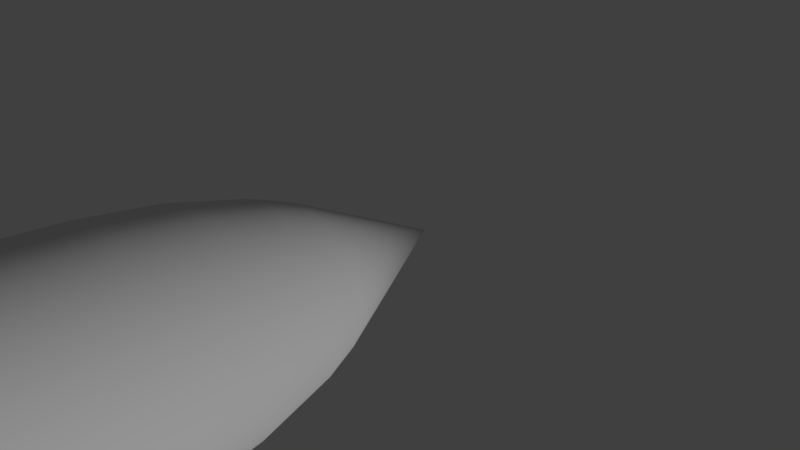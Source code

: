 # Source: dumb_bomb.blend  (saved by Blender 2.79.0; exported with 4.5.12 LTS)
import bpy
from mathutils import Matrix  # noqa: F401  (used for matrix-valued properties, if any)

bpy.ops.wm.read_factory_settings(use_empty=True)
scene = bpy.context.scene
scene.name = 'Scene'

# ---- collections
col_collection_1 = bpy.data.collections.new('Collection 1'); scene.collection.children.link(col_collection_1)

# ---- world
world_world = bpy.data.worlds.new('World'); scene.world = world_world
world_world.color = (0.05088, 0.05088, 0.05088)
world_world.use_sun_shadow = False
world_world.sun_shadow_jitter_overblur = 0.0
world_world.cycles.sampling_method = 'MANUAL'

# ---- cameras
cam_camera = bpy.data.cameras.new('Camera')
cam_camera.clip_end = 100.0
cam_camera.lens = 35.0
cam_camera.sensor_width = 32.0
cam_camera.sensor_height = 18.0
cam_camera.ortho_scale = 7.314
cam_camera.dof.focus_distance = 0.0
cam_camera.dof.aperture_fstop = 128.0

# ---- lights
light_lamp = bpy.data.lights.new('Lamp', 'SUN')
light_lamp.transmission_factor = 0.0
light_lamp.cutoff_distance = 30.0
light_lamp.angle = 0.1993
light_lamp.energy = 1.0
light_lamp.shadow_buffer_clip_start = 1.001
light_lamp.shadow_soft_size = 0.1
light_lamp.shadow_cascade_max_distance = 1000.0

# ---- meshes
me_cube_001 = bpy.data.meshes.new('Cube.001')
me_cube_001.from_pydata([(-1.0, -1.0, -1.0), (-1.0, -1.0, 1.0), (-1.0, 1.507, -0.7579), (-1.0, 1.564, 0.6969), (1.0, -1.0, -1.0), (1.0, -1.0, 1.0), (1.0, 1.507, -0.7579), (1.0, 1.564, 0.6969), (0.0, 1.789, -0.7579), (0.0, 1.845, 0.7409), (0.0, -1.212, -1.043), (0.0, -1.212, 1.044), (-1.0, 0.531, -1.0), (-1.0, 0.531, 1.0), (1.0, 0.531, -1.0), (1.0, 0.531, 1.0), (0.0, 0.531, 1.044), (0.0, 0.531, -1.043)], [], [(12, 13, 3, 2), (8, 9, 7, 6), (14, 15, 5, 4), (10, 11, 1, 0), (17, 14, 4, 10), (16, 13, 1, 11), (15, 16, 11, 5), (12, 17, 10, 0), (4, 5, 11, 10), (2, 3, 9, 8), (2, 8, 17, 12), (7, 9, 16, 15), (9, 3, 13, 16), (8, 6, 14, 17), (6, 7, 15, 14), (0, 1, 13, 12)])
_uv = me_cube_001.uv_layers.new(name='UVMap')
_uv.uv.foreach_set('vector', [0.4529, 0.4879, 0.567, 0.4879, 0.5497, 0.5271, 0.4667, 0.5249, 0.4669, 0.5376, 0.5516, 0.5397, 0.5485, 0.5312, 0.4671, 0.5291, 0.4536, 0.4928, 0.5655, 0.4928, 0.5655, 0.4359, 0.4536, 0.4359, 0.4508, 0.425, 0.5687, 0.425, 0.567, 0.4299, 0.4529, 0.4299, 0.4508, 0.4904, 0.4536, 0.4928, 0.4536, 0.4359, 0.4508, 0.425, 0.5687, 0.4904, 0.567, 0.4879, 0.567, 0.4299, 0.5687, 0.425, 0.5655, 0.4928, 0.5687, 0.4904, 0.5687, 0.425, 0.5655, 0.4359, 0.4529, 0.4879, 0.4508, 0.4904, 0.4508, 0.425, 0.4529, 0.4299, 0.4536, 0.4359, 0.5655, 0.4359, 0.5687, 0.425, 0.4508, 0.425, 0.4667, 0.5249, 0.5497, 0.5271, 0.5516, 0.5397, 0.4669, 0.5376, 0.4667, 0.5249, 0.4669, 0.5376, 0.4508, 0.4904, 0.4529, 0.4879, 0.5485, 0.5312, 0.5516, 0.5397, 0.5687, 0.4904, 0.5655, 0.4928, 0.5516, 0.5397, 0.5497, 0.5271, 0.567, 0.4879, 0.5687, 0.4904, 0.4669, 0.5376, 0.4671, 0.5291, 0.4536, 0.4928, 0.4508, 0.4904, 0.4671, 0.5291, 0.5485, 0.5312, 0.5655, 0.4928, 0.4536, 0.4928, 0.4529, 0.4299, 0.567, 0.4299, 0.567, 0.4879, 0.4529, 0.4879])
me_cube_001.use_remesh_preserve_volume = False
me_cube_001.use_remesh_preserve_attributes = False
me_cube_001.use_mirror_vertex_groups = False
me_cube_001.update()
me_cone = bpy.data.meshes.new('Cone')
me_cone.from_pydata([(0.0, 1.0, -1.0), (0.0, 0.0, 1.0), (0.1951, 0.9808, -1.0), (0.3827, 0.9239, -1.0), (0.5556, 0.8315, -1.0), (0.7071, 0.7071, -1.0), (0.8315, 0.5556, -1.0), (0.9239, 0.3827, -1.0), (0.9808, 0.1951, -1.0), (1.0, 7.55e-08, -1.0), (0.9808, -0.1951, -1.0), (0.9239, -0.3827, -1.0), (0.8315, -0.5556, -1.0), (0.7071, -0.7071, -1.0), (0.5556, -0.8315, -1.0), (0.3827, -0.9239, -1.0), (0.1951, -0.9808, -1.0), (-3.258e-07, -1.0, -1.0), (-0.1951, -0.9808, -1.0), (-0.3827, -0.9239, -1.0), (-0.5556, -0.8315, -1.0), (-0.7071, -0.7071, -1.0), (-0.8315, -0.5556, -1.0), (-0.9239, -0.3827, -1.0), (-0.9808, -0.1951, -1.0), (-1.0, 9.656e-07, -1.0), (-0.9808, 0.1951, -1.0), (-0.9239, 0.3827, -1.0), (-0.8315, 0.5556, -1.0), (-0.7071, 0.7071, -1.0), (-0.5556, 0.8315, -1.0), (-0.3827, 0.9239, -1.0), (-0.1951, 0.9808, -1.0), (4.721e-09, 1.187, -1.483), (0.2316, 1.164, -1.483), (0.4543, 1.097, -1.483), (0.6595, 0.987, -1.483), (0.8394, 0.8394, -1.483), (0.987, 0.6595, -1.483), (1.097, 0.4543, -1.483), (1.164, 0.2316, -1.483), (1.187, 3.631e-08, -1.483), (1.164, -0.2316, -1.483), (1.097, -0.4543, -1.483), (0.987, -0.6595, -1.483), (0.8394, -0.8394, -1.483), (0.6595, -0.987, -1.483), (0.4543, -1.097, -1.483), (0.2316, -1.164, -1.483), (-3.821e-07, -1.187, -1.483), (-0.2316, -1.164, -1.483), (-0.4543, -1.097, -1.483), (-0.6595, -0.987, -1.483), (-0.8394, -0.8394, -1.483), (-0.987, -0.6595, -1.483), (-1.097, -0.4543, -1.483), (-1.164, -0.2316, -1.483), (-1.187, 1.093e-06, -1.483), (-1.164, 0.2316, -1.483), (-1.097, 0.4543, -1.483), (-0.987, 0.6595, -1.483), (-0.8394, 0.8394, -1.483), (-0.6595, 0.987, -1.483), (-0.4543, 1.097, -1.483), (-0.2316, 1.164, -1.483), (2.791e-08, 1.429, -2.461), (0.2788, 1.402, -2.461), (0.547, 1.32, -2.461), (0.7941, 1.188, -2.461), (1.011, 1.011, -2.461), (1.188, 0.7941, -2.461), (1.32, 0.547, -2.461), (1.402, 0.2788, -2.461), (1.429, -1.329e-08, -2.461), (1.402, -0.2788, -2.461), (1.32, -0.547, -2.461), (1.188, -0.7941, -2.461), (1.011, -1.011, -2.461), (0.7941, -1.188, -2.461), (0.547, -1.32, -2.461), (0.2788, -1.402, -2.461), (-4.378e-07, -1.429, -2.461), (-0.2788, -1.402, -2.461), (-0.547, -1.32, -2.461), (-0.7941, -1.188, -2.461), (-1.011, -1.011, -2.461), (-1.188, -0.7941, -2.461), (-1.32, -0.547, -2.461), (-1.402, -0.2788, -2.461), (-1.429, 1.259e-06, -2.461), (-1.402, 0.2788, -2.461), (-1.32, 0.547, -2.461), (-1.188, 0.7941, -2.461), (-1.011, 1.011, -2.461), (-0.7941, 1.188, -2.461), (-0.547, 1.32, -2.461), (-0.2788, 1.402, -2.461), (1.08e-07, 1.555, -3.451), (0.3034, 1.525, -3.451), (0.5951, 1.437, -3.451), (0.864, 1.293, -3.451), (1.1, 1.1, -3.451), (1.293, 0.864, -3.451), (1.437, 0.5951, -3.451), (1.525, 0.3034, -3.451), (1.555, -4.17e-08, -3.451), (1.525, -0.3034, -3.451), (1.437, -0.5951, -3.451), (1.293, -0.864, -3.451), (1.1, -1.1, -3.451), (0.864, -1.293, -3.451), (0.5951, -1.437, -3.451), (0.3034, -1.525, -3.451), (-3.987e-07, -1.555, -3.451), (-0.3034, -1.525, -3.451), (-0.5951, -1.437, -3.451), (-0.864, -1.293, -3.451), (-1.1, -1.1, -3.451), (-1.293, -0.864, -3.451), (-1.437, -0.5951, -3.451), (-1.525, -0.3034, -3.451), (-1.555, 1.343e-06, -3.451), (-1.525, 0.3034, -3.451), (-1.437, 0.5951, -3.451), (-1.293, 0.864, -3.451), (-1.1, 1.1, -3.451), (-0.864, 1.293, -3.451), (-0.5951, 1.437, -3.451), (-0.3034, 1.525, -3.451), (2.823e-07, 1.617, -4.717), (0.3154, 1.586, -4.717), (0.6187, 1.494, -4.717), (0.8981, 1.344, -4.717), (1.143, 1.143, -4.717), (1.344, 0.8981, -4.717), (1.494, 0.6187, -4.717), (1.586, 0.3154, -4.717), (1.617, -5.35e-08, -4.717), (1.586, -0.3154, -4.717), (1.494, -0.6187, -4.717), (1.344, -0.8981, -4.717), (1.143, -1.143, -4.717), (0.8981, -1.344, -4.717), (0.6187, -1.494, -4.717), (0.3154, -1.586, -4.717), (-2.445e-07, -1.617, -4.717), (-0.3154, -1.586, -4.717), (-0.6187, -1.494, -4.717), (-0.8981, -1.344, -4.717), (-1.143, -1.143, -4.717), (-1.344, -0.8981, -4.717), (-1.494, -0.6186, -4.717), (-1.586, -0.3154, -4.717), (-1.617, 1.385e-06, -4.717), (-1.586, 0.3154, -4.717), (-1.494, 0.6187, -4.717), (-1.344, 0.8981, -4.717), (-1.143, 1.143, -4.717), (-0.8981, 1.344, -4.717), (-0.6186, 1.494, -4.717), (-0.3154, 1.586, -4.717), (-8.153e-07, 1.617, -13.06), (0.3154, 1.586, -13.06), (0.6187, 1.494, -13.06), (0.8981, 1.344, -13.06), (1.143, 1.143, -13.06), (1.344, 0.8981, -13.06), (1.494, 0.6187, -13.06), (1.586, 0.3154, -13.06), (1.617, -5.35e-08, -13.06), (1.586, -0.3154, -13.06), (1.494, -0.6187, -13.06), (1.344, -0.8981, -13.06), (1.143, -1.143, -13.06), (0.8981, -1.344, -13.06), (0.6186, -1.494, -13.06), (0.3154, -1.586, -13.06), (-1.342e-06, -1.617, -13.06), (-0.3154, -1.586, -13.06), (-0.6187, -1.494, -13.06), (-0.8981, -1.344, -13.06), (-1.143, -1.143, -13.06), (-1.344, -0.8981, -13.06), (-1.494, -0.6186, -13.06), (-1.586, -0.3154, -13.06), (-1.617, 1.385e-06, -13.06), (-1.586, 0.3154, -13.06), (-1.494, 0.6187, -13.06), (-1.344, 0.8981, -13.06), (-1.143, 1.143, -13.06), (-0.8981, 1.344, -13.06), (-0.6186, 1.494, -13.06), (-0.3154, 1.586, -13.06), (2.94e-07, 1.544, -14.6), (0.3011, 1.514, -14.6), (0.5907, 1.426, -14.6), (0.8575, 1.283, -14.6), (1.091, 1.091, -14.6), (1.283, 0.8575, -14.6), (1.426, 0.5907, -14.6), (1.514, 0.3011, -14.6), (1.544, -3.996e-08, -14.6), (1.514, -0.3011, -14.6), (1.426, -0.5907, -14.6), (1.283, -0.8575, -14.6), (1.091, -1.091, -14.6), (0.8575, -1.283, -14.6), (0.5907, -1.426, -14.6), (0.3011, -1.514, -14.6), (-2.09e-07, -1.544, -14.6), (-0.3011, -1.514, -14.6), (-0.5907, -1.426, -14.6), (-0.8575, -1.283, -14.6), (-1.091, -1.091, -14.6), (-1.283, -0.8575, -14.6), (-1.426, -0.5907, -14.6), (-1.514, -0.3011, -14.6), (-1.544, 1.334e-06, -14.6), (-1.514, 0.3011, -14.6), (-1.426, 0.5907, -14.6), (-1.283, 0.8575, -14.6), (-1.091, 1.091, -14.6), (-0.8575, 1.283, -14.6), (-0.5907, 1.426, -14.6), (-0.3011, 1.514, -14.6), (7.503e-08, 1.403, -15.72), (0.2738, 1.376, -15.72), (0.5371, 1.297, -15.72), (0.7797, 1.167, -15.72), (0.9924, 0.9924, -15.72), (1.167, 0.7797, -15.72), (1.297, 0.5371, -15.72), (1.376, 0.2738, -15.72), (1.403, -8.605e-09, -15.72), (1.376, -0.2738, -15.72), (1.297, -0.5371, -15.72), (1.167, -0.7797, -15.72), (0.9924, -0.9924, -15.72), (0.7797, -1.167, -15.72), (0.5371, -1.297, -15.72), (0.2738, -1.376, -15.72), (-3.823e-07, -1.403, -15.72), (-0.2738, -1.376, -15.72), (-0.5371, -1.297, -15.72), (-0.7797, -1.167, -15.72), (-0.9924, -0.9924, -15.72), (-1.167, -0.7797, -15.72), (-1.297, -0.5371, -15.72), (-1.376, -0.2738, -15.72), (-1.403, 1.241e-06, -15.72), (-1.376, 0.2738, -15.72), (-1.297, 0.5371, -15.72), (-1.167, 0.7797, -15.72), (-0.9924, 0.9924, -15.72), (-0.7797, 1.167, -15.72), (-0.5371, 1.297, -15.72), (-0.2738, 1.376, -15.72), (1.637e-07, 1.244, -16.2), (0.2427, 1.22, -16.2), (0.4761, 1.15, -16.2), (0.6913, 1.035, -16.2), (0.8798, 0.8798, -16.2), (1.035, 0.6913, -16.2), (1.15, 0.4761, -16.2), (1.22, 0.2427, -16.2), (1.244, 2.702e-08, -16.2), (1.22, -0.2427, -16.2), (1.15, -0.4761, -16.2), (1.035, -0.6913, -16.2), (0.8798, -0.8798, -16.2), (0.6913, -1.035, -16.2), (0.4761, -1.15, -16.2), (0.2427, -1.22, -16.2), (-2.417e-07, -1.244, -16.2), (-0.2427, -1.22, -16.2), (-0.4761, -1.15, -16.2), (-0.6913, -1.035, -16.2), (-0.8798, -0.8798, -16.2), (-1.035, -0.6913, -16.2), (-1.15, -0.4761, -16.2), (-1.22, -0.2427, -16.2), (-1.244, 1.135e-06, -16.2), (-1.22, 0.2427, -16.2), (-1.15, 0.4762, -16.2), (-1.035, 0.6913, -16.2), (-0.8798, 0.8798, -16.2), (-0.6913, 1.035, -16.2), (-0.4761, 1.15, -16.2), (-0.2427, 1.22, -16.2), (1.697e-08, 1.106, -16.58), (0.2158, 1.085, -16.58), (0.4232, 1.022, -16.58), (0.6144, 0.9196, -16.58), (0.782, 0.782, -16.58), (0.9196, 0.6144, -16.58), (1.022, 0.4232, -16.58), (1.085, 0.2158, -16.58), (1.106, 5.755e-08, -16.58), (1.085, -0.2158, -16.58), (1.022, -0.4232, -16.58), (0.9196, -0.6144, -16.58), (0.782, -0.782, -16.58), (0.6144, -0.9196, -16.58), (0.4232, -1.022, -16.58), (0.2158, -1.085, -16.58), (-3.434e-07, -1.106, -16.58), (-0.2158, -1.085, -16.58), (-0.4232, -1.022, -16.58), (-0.6144, -0.9196, -16.58), (-0.782, -0.782, -16.58), (-0.9196, -0.6144, -16.58), (-1.022, -0.4232, -16.58), (-1.085, -0.2158, -16.58), (-1.106, 1.042e-06, -16.58), (-1.085, 0.2158, -16.58), (-1.022, 0.4232, -16.58), (-0.9196, 0.6144, -16.58), (-0.782, 0.782, -16.58), (-0.6144, 0.9196, -16.58), (-0.4232, 1.022, -16.58), (-0.2158, 1.085, -16.58), (9.673e-08, 0.8239, -17.13), (0.1607, 0.808, -17.13), (0.3153, 0.7611, -17.13), (0.4577, 0.685, -17.13), (0.5826, 0.5826, -17.13), (0.685, 0.4577, -17.13), (0.7611, 0.3153, -17.13), (0.808, 0.1607, -17.13), (0.8239, 1.16e-07, -17.13), (0.808, -0.1607, -17.13), (0.7611, -0.3153, -17.13), (0.685, -0.4577, -17.13), (0.5826, -0.5826, -17.13), (0.4577, -0.685, -17.13), (0.3153, -0.7611, -17.13), (0.1607, -0.808, -17.13), (-1.717e-07, -0.8239, -17.13), (-0.1607, -0.808, -17.13), (-0.3153, -0.7611, -17.13), (-0.4577, -0.685, -17.13), (-0.5826, -0.5826, -17.13), (-0.685, -0.4577, -17.13), (-0.7611, -0.3153, -17.13), (-0.808, -0.1607, -17.13), (-0.8239, 8.494e-07, -17.13), (-0.808, 0.1607, -17.13), (-0.7611, 0.3153, -17.13), (-0.685, 0.4577, -17.13), (-0.5826, 0.5826, -17.13), (-0.4577, 0.685, -17.13), (-0.3153, 0.7611, -17.13), (-0.1607, 0.808, -17.13), (-3.58e-07, 2.953e-07, -18.08)], [], [(0, 1, 2), (2, 1, 3), (3, 1, 4), (4, 1, 5), (5, 1, 6), (6, 1, 7), (7, 1, 8), (8, 1, 9), (9, 1, 10), (10, 1, 11), (11, 1, 12), (12, 1, 13), (13, 1, 14), (14, 1, 15), (15, 1, 16), (16, 1, 17), (17, 1, 18), (18, 1, 19), (19, 1, 20), (20, 1, 21), (21, 1, 22), (22, 1, 23), (23, 1, 24), (24, 1, 25), (25, 1, 26), (26, 1, 27), (27, 1, 28), (28, 1, 29), (29, 1, 30), (30, 1, 31), (31, 1, 32), (32, 1, 0), (19, 20, 52, 51), (47, 48, 80, 79), (26, 27, 59, 58), (6, 7, 39, 38), (13, 14, 46, 45), (20, 21, 53, 52), (0, 2, 34, 33), (27, 28, 60, 59), (7, 8, 40, 39), (14, 15, 47, 46), (21, 22, 54, 53), (28, 29, 61, 60), (8, 9, 41, 40), (15, 16, 48, 47), (22, 23, 55, 54), (2, 3, 35, 34), (29, 30, 62, 61), (9, 10, 42, 41), (16, 17, 49, 48), (23, 24, 56, 55), (3, 4, 36, 35), (30, 31, 63, 62), (10, 11, 43, 42), (17, 18, 50, 49), (24, 25, 57, 56), (4, 5, 37, 36), (31, 32, 64, 63), (11, 12, 44, 43), (18, 19, 51, 50), (32, 0, 33, 64), (25, 26, 58, 57), (5, 6, 38, 37), (12, 13, 45, 44), (82, 83, 115, 114), (34, 35, 67, 66), (61, 62, 94, 93), (48, 49, 81, 80), (35, 36, 68, 67), (62, 63, 95, 94), (49, 50, 82, 81), (36, 37, 69, 68), (63, 64, 96, 95), (50, 51, 83, 82), (37, 38, 70, 69), (64, 33, 65, 96), (51, 52, 84, 83), (38, 39, 71, 70), (52, 53, 85, 84), (39, 40, 72, 71), (53, 54, 86, 85), (40, 41, 73, 72), (54, 55, 87, 86), (41, 42, 74, 73), (55, 56, 88, 87), (42, 43, 75, 74), (56, 57, 89, 88), (43, 44, 76, 75), (57, 58, 90, 89), (44, 45, 77, 76), (58, 59, 91, 90), (45, 46, 78, 77), (59, 60, 92, 91), (46, 47, 79, 78), (33, 34, 66, 65), (60, 61, 93, 92), (117, 118, 150, 149), (69, 70, 102, 101), (96, 65, 97, 128), (83, 84, 116, 115), (70, 71, 103, 102), (84, 85, 117, 116), (71, 72, 104, 103), (85, 86, 118, 117), (72, 73, 105, 104), (86, 87, 119, 118), (73, 74, 106, 105), (87, 88, 120, 119), (74, 75, 107, 106), (88, 89, 121, 120), (75, 76, 108, 107), (89, 90, 122, 121), (76, 77, 109, 108), (90, 91, 123, 122), (77, 78, 110, 109), (91, 92, 124, 123), (78, 79, 111, 110), (65, 66, 98, 97), (92, 93, 125, 124), (79, 80, 112, 111), (66, 67, 99, 98), (93, 94, 126, 125), (80, 81, 113, 112), (67, 68, 100, 99), (94, 95, 127, 126), (81, 82, 114, 113), (68, 69, 101, 100), (95, 96, 128, 127), (152, 153, 185, 184), (104, 105, 137, 136), (118, 119, 151, 150), (105, 106, 138, 137), (119, 120, 152, 151), (106, 107, 139, 138), (120, 121, 153, 152), (107, 108, 140, 139), (121, 122, 154, 153), (108, 109, 141, 140), (122, 123, 155, 154), (109, 110, 142, 141), (123, 124, 156, 155), (110, 111, 143, 142), (97, 98, 130, 129), (124, 125, 157, 156), (111, 112, 144, 143), (98, 99, 131, 130), (125, 126, 158, 157), (112, 113, 145, 144), (99, 100, 132, 131), (126, 127, 159, 158), (113, 114, 146, 145), (100, 101, 133, 132), (127, 128, 160, 159), (114, 115, 147, 146), (101, 102, 134, 133), (128, 97, 129, 160), (115, 116, 148, 147), (102, 103, 135, 134), (116, 117, 149, 148), (103, 104, 136, 135), (187, 188, 220, 219), (139, 140, 172, 171), (153, 154, 186, 185), (140, 141, 173, 172), (154, 155, 187, 186), (141, 142, 174, 173), (155, 156, 188, 187), (142, 143, 175, 174), (129, 130, 162, 161), (156, 157, 189, 188), (143, 144, 176, 175), (130, 131, 163, 162), (157, 158, 190, 189), (144, 145, 177, 176), (131, 132, 164, 163), (158, 159, 191, 190), (145, 146, 178, 177), (132, 133, 165, 164), (159, 160, 192, 191), (146, 147, 179, 178), (133, 134, 166, 165), (160, 129, 161, 192), (147, 148, 180, 179), (134, 135, 167, 166), (148, 149, 181, 180), (135, 136, 168, 167), (149, 150, 182, 181), (136, 137, 169, 168), (150, 151, 183, 182), (137, 138, 170, 169), (151, 152, 184, 183), (138, 139, 171, 170), (195, 196, 228, 227), (174, 175, 207, 206), (161, 162, 194, 193), (188, 189, 221, 220), (175, 176, 208, 207), (162, 163, 195, 194), (189, 190, 222, 221), (176, 177, 209, 208), (163, 164, 196, 195), (190, 191, 223, 222), (177, 178, 210, 209), (164, 165, 197, 196), (191, 192, 224, 223), (178, 179, 211, 210), (165, 166, 198, 197), (192, 161, 193, 224), (179, 180, 212, 211), (166, 167, 199, 198), (180, 181, 213, 212), (167, 168, 200, 199), (181, 182, 214, 213), (168, 169, 201, 200), (182, 183, 215, 214), (169, 170, 202, 201), (183, 184, 216, 215), (170, 171, 203, 202), (184, 185, 217, 216), (171, 172, 204, 203), (185, 186, 218, 217), (172, 173, 205, 204), (186, 187, 219, 218), (173, 174, 206, 205), (230, 231, 263, 262), (222, 223, 255, 254), (209, 210, 242, 241), (196, 197, 229, 228), (223, 224, 256, 255), (210, 211, 243, 242), (197, 198, 230, 229), (224, 193, 225, 256), (211, 212, 244, 243), (198, 199, 231, 230), (212, 213, 245, 244), (199, 200, 232, 231), (213, 214, 246, 245), (200, 201, 233, 232), (214, 215, 247, 246), (201, 202, 234, 233), (215, 216, 248, 247), (202, 203, 235, 234), (216, 217, 249, 248), (203, 204, 236, 235), (217, 218, 250, 249), (204, 205, 237, 236), (218, 219, 251, 250), (205, 206, 238, 237), (219, 220, 252, 251), (206, 207, 239, 238), (193, 194, 226, 225), (220, 221, 253, 252), (207, 208, 240, 239), (194, 195, 227, 226), (221, 222, 254, 253), (208, 209, 241, 240), (265, 266, 298, 297), (244, 245, 277, 276), (231, 232, 264, 263), (245, 246, 278, 277), (232, 233, 265, 264), (246, 247, 279, 278), (233, 234, 266, 265), (247, 248, 280, 279), (234, 235, 267, 266), (248, 249, 281, 280), (235, 236, 268, 267), (249, 250, 282, 281), (236, 237, 269, 268), (250, 251, 283, 282), (237, 238, 270, 269), (251, 252, 284, 283), (238, 239, 271, 270), (225, 226, 258, 257), (252, 253, 285, 284), (239, 240, 272, 271), (226, 227, 259, 258), (253, 254, 286, 285), (240, 241, 273, 272), (227, 228, 260, 259), (254, 255, 287, 286), (241, 242, 274, 273), (228, 229, 261, 260), (255, 256, 288, 287), (242, 243, 275, 274), (229, 230, 262, 261), (256, 225, 257, 288), (243, 244, 276, 275), (300, 301, 333, 332), (279, 280, 312, 311), (266, 267, 299, 298), (280, 281, 313, 312), (267, 268, 300, 299), (281, 282, 314, 313), (268, 269, 301, 300), (282, 283, 315, 314), (269, 270, 302, 301), (283, 284, 316, 315), (270, 271, 303, 302), (257, 258, 290, 289), (284, 285, 317, 316), (271, 272, 304, 303), (258, 259, 291, 290), (285, 286, 318, 317), (272, 273, 305, 304), (259, 260, 292, 291), (286, 287, 319, 318), (273, 274, 306, 305), (260, 261, 293, 292), (287, 288, 320, 319), (274, 275, 307, 306), (261, 262, 294, 293), (288, 257, 289, 320), (275, 276, 308, 307), (262, 263, 295, 294), (276, 277, 309, 308), (263, 264, 296, 295), (277, 278, 310, 309), (264, 265, 297, 296), (278, 279, 311, 310), (335, 336, 353), (314, 315, 347, 346), (301, 302, 334, 333), (315, 316, 348, 347), (302, 303, 335, 334), (289, 290, 322, 321), (316, 317, 349, 348), (303, 304, 336, 335), (290, 291, 323, 322), (317, 318, 350, 349), (304, 305, 337, 336), (291, 292, 324, 323), (318, 319, 351, 350), (305, 306, 338, 337), (292, 293, 325, 324), (319, 320, 352, 351), (306, 307, 339, 338), (293, 294, 326, 325), (320, 289, 321, 352), (307, 308, 340, 339), (294, 295, 327, 326), (308, 309, 341, 340), (295, 296, 328, 327), (309, 310, 342, 341), (296, 297, 329, 328), (310, 311, 343, 342), (297, 298, 330, 329), (311, 312, 344, 343), (298, 299, 331, 330), (312, 313, 345, 344), (299, 300, 332, 331), (313, 314, 346, 345), (322, 323, 353), (349, 350, 353), (336, 337, 353), (323, 324, 353), (350, 351, 353), (337, 338, 353), (324, 325, 353), (351, 352, 353), (338, 339, 353), (325, 326, 353), (352, 321, 353), (339, 340, 353), (326, 327, 353), (340, 341, 353), (327, 328, 353), (341, 342, 353), (328, 329, 353), (342, 343, 353), (329, 330, 353), (343, 344, 353), (330, 331, 353), (344, 345, 353), (331, 332, 353), (345, 346, 353), (332, 333, 353), (346, 347, 353), (333, 334, 353), (347, 348, 353), (334, 335, 353), (321, 322, 353), (348, 349, 353)])
me_cone.polygons.foreach_set('use_smooth', [True] * 384)
_uv = me_cone.uv_layers.new(name='UVMap')
_uv.uv.foreach_set('vector', [0.7971, 0.4081, 0.8757, 0.4696, 0.7996, 0.4091, 0.7996, 0.4091, 0.8757, 0.4696, 0.8021, 0.4123, 0.8021, 0.4123, 0.8757, 0.4696, 0.8044, 0.4177, 0.8044, 0.4177, 0.8757, 0.4696, 0.8063, 0.4251, 0.8063, 0.4251, 0.8757, 0.4696, 0.8079, 0.4342, 0.8079, 0.4342, 0.8757, 0.4696, 0.809, 0.4448, 0.809, 0.4448, 0.8757, 0.4696, 0.8095, 0.4562, 0.8095, 0.4562, 0.8757, 0.4696, 0.8095, 0.4681, 0.8095, 0.4681, 0.8757, 0.4696, 0.809, 0.4798, 0.809, 0.4798, 0.8757, 0.4696, 0.8079, 0.491, 0.8079, 0.491, 0.8757, 0.4696, 0.8063, 0.5011, 0.8063, 0.5011, 0.8757, 0.4696, 0.8044, 0.5096, 0.8044, 0.5096, 0.8757, 0.4696, 0.8021, 0.5163, 0.8021, 0.5163, 0.8757, 0.4696, 0.7996, 0.5209, 0.7996, 0.5209, 0.8757, 0.4696, 0.797, 0.5233, 0.797, 0.5233, 0.8757, 0.4696, 0.7945, 0.5234, 0.7945, 0.5234, 0.8757, 0.4696, 0.792, 0.5214, 0.792, 0.5214, 0.8757, 0.4696, 0.7897, 0.5173, 0.7897, 0.5173, 0.8757, 0.4696, 0.7876, 0.5113, 0.7876, 0.5113, 0.8757, 0.4696, 0.7859, 0.5037, 0.7859, 0.5037, 0.8757, 0.4696, 0.7846, 0.4948, 0.7846, 0.4948, 0.8757, 0.4696, 0.7837, 0.485, 0.7837, 0.485, 0.8757, 0.4696, 0.7833, 0.4745, 0.7833, 0.4745, 0.8757, 0.4696, 0.7833, 0.4637, 0.7833, 0.4637, 0.8757, 0.4696, 0.7838, 0.453, 0.7838, 0.453, 0.8757, 0.4696, 0.7847, 0.4428, 0.7847, 0.4428, 0.8757, 0.4696, 0.786, 0.4333, 0.786, 0.4333, 0.8757, 0.4696, 0.7877, 0.4249, 0.7877, 0.4249, 0.8757, 0.4696, 0.7898, 0.418, 0.7898, 0.418, 0.8757, 0.4696, 0.792, 0.4127, 0.792, 0.4127, 0.8757, 0.4696, 0.7945, 0.4094, 0.7945, 0.4094, 0.8757, 0.4696, 0.7971, 0.4081, 0.7897, 0.5173, 0.7876, 0.5113, 0.7675, 0.5186, 0.7697, 0.5258, 0.7806, 0.5305, 0.7777, 0.5333, 0.7384, 0.5455, 0.7413, 0.5424, 0.7838, 0.453, 0.7847, 0.4428, 0.7644, 0.4378, 0.7634, 0.4499, 0.8079, 0.4342, 0.809, 0.4448, 0.7911, 0.4396, 0.7899, 0.4271, 0.8044, 0.5096, 0.8021, 0.5163, 0.7834, 0.5251, 0.7859, 0.5172, 0.7876, 0.5113, 0.7859, 0.5037, 0.7656, 0.5096, 0.7675, 0.5186, 0.7971, 0.4081, 0.7996, 0.4091, 0.7808, 0.3975, 0.778, 0.3964, 0.7847, 0.4428, 0.786, 0.4333, 0.7659, 0.4266, 0.7644, 0.4378, 0.809, 0.4448, 0.8095, 0.4562, 0.7918, 0.4533, 0.7911, 0.4396, 0.8021, 0.5163, 0.7996, 0.5209, 0.7806, 0.5305, 0.7834, 0.5251, 0.7859, 0.5037, 0.7846, 0.4948, 0.7642, 0.4991, 0.7656, 0.5096, 0.786, 0.4333, 0.7877, 0.4249, 0.7677, 0.4167, 0.7659, 0.4266, 0.8095, 0.4562, 0.8095, 0.4681, 0.7917, 0.4675, 0.7918, 0.4533, 0.7996, 0.5209, 0.797, 0.5233, 0.7777, 0.5333, 0.7806, 0.5305, 0.7846, 0.4948, 0.7837, 0.485, 0.7633, 0.4875, 0.7642, 0.4991, 0.7996, 0.4091, 0.8021, 0.4123, 0.7836, 0.4012, 0.7808, 0.3975, 0.7877, 0.4249, 0.7898, 0.418, 0.77, 0.4084, 0.7677, 0.4167, 0.8095, 0.4681, 0.809, 0.4798, 0.7911, 0.4816, 0.7917, 0.4675, 0.797, 0.5233, 0.7945, 0.5234, 0.7749, 0.5333, 0.7777, 0.5333, 0.7837, 0.485, 0.7833, 0.4745, 0.7628, 0.4752, 0.7633, 0.4875, 0.8021, 0.4123, 0.8044, 0.4177, 0.7861, 0.4075, 0.7836, 0.4012, 0.7898, 0.418, 0.792, 0.4127, 0.7725, 0.4021, 0.77, 0.4084, 0.809, 0.4798, 0.8079, 0.491, 0.7899, 0.495, 0.7911, 0.4816, 0.7945, 0.5234, 0.792, 0.5214, 0.7722, 0.5308, 0.7749, 0.5333, 0.7833, 0.4745, 0.7833, 0.4637, 0.7629, 0.4625, 0.7628, 0.4752, 0.8044, 0.4177, 0.8063, 0.4251, 0.7882, 0.4162, 0.7861, 0.4075, 0.792, 0.4127, 0.7945, 0.4094, 0.7752, 0.398, 0.7725, 0.4021, 0.8079, 0.491, 0.8063, 0.5011, 0.7881, 0.507, 0.7899, 0.495, 0.792, 0.5214, 0.7897, 0.5173, 0.7697, 0.5258, 0.7722, 0.5308, 0.7945, 0.4094, 0.7971, 0.4081, 0.778, 0.3964, 0.7752, 0.398, 0.7833, 0.4637, 0.7838, 0.453, 0.7634, 0.4499, 0.7629, 0.4625, 0.8063, 0.4251, 0.8079, 0.4342, 0.7899, 0.4271, 0.7882, 0.4162, 0.8063, 0.5011, 0.8044, 0.5096, 0.7859, 0.5172, 0.7881, 0.507, 0.7327, 0.5422, 0.7302, 0.5361, 0.6912, 0.5405, 0.6933, 0.5472, 0.7808, 0.3975, 0.7836, 0.4012, 0.7449, 0.3859, 0.7421, 0.3816, 0.7677, 0.4167, 0.77, 0.4084, 0.7311, 0.3955, 0.7288, 0.4056, 0.7777, 0.5333, 0.7749, 0.5333, 0.7355, 0.5454, 0.7384, 0.5455, 0.7836, 0.4012, 0.7861, 0.4075, 0.7474, 0.3934, 0.7449, 0.3859, 0.77, 0.4084, 0.7725, 0.4021, 0.7336, 0.3878, 0.7311, 0.3955, 0.7749, 0.5333, 0.7722, 0.5308, 0.7327, 0.5422, 0.7355, 0.5454, 0.7861, 0.4075, 0.7882, 0.4162, 0.7496, 0.4038, 0.7474, 0.3934, 0.7725, 0.4021, 0.7752, 0.398, 0.7364, 0.3827, 0.7336, 0.3878, 0.7722, 0.5308, 0.7697, 0.5258, 0.7302, 0.5361, 0.7327, 0.5422, 0.7882, 0.4162, 0.7899, 0.4271, 0.7513, 0.4169, 0.7496, 0.4038, 0.7752, 0.398, 0.778, 0.3964, 0.7392, 0.3806, 0.7364, 0.3827, 0.7697, 0.5258, 0.7675, 0.5186, 0.7281, 0.5274, 0.7302, 0.5361, 0.7899, 0.4271, 0.7911, 0.4396, 0.7525, 0.4321, 0.7513, 0.4169, 0.7675, 0.5186, 0.7656, 0.5096, 0.7263, 0.5166, 0.7281, 0.5274, 0.7911, 0.4396, 0.7918, 0.4533, 0.7531, 0.4488, 0.7525, 0.4321, 0.7656, 0.5096, 0.7642, 0.4991, 0.7249, 0.504, 0.7263, 0.5166, 0.7918, 0.4533, 0.7917, 0.4675, 0.753, 0.4661, 0.7531, 0.4488, 0.7642, 0.4991, 0.7633, 0.4875, 0.724, 0.4901, 0.7249, 0.504, 0.7917, 0.4675, 0.7911, 0.4816, 0.7523, 0.4833, 0.753, 0.4661, 0.7633, 0.4875, 0.7628, 0.4752, 0.7236, 0.4754, 0.724, 0.4901, 0.7911, 0.4816, 0.7899, 0.495, 0.751, 0.4996, 0.7523, 0.4833, 0.7628, 0.4752, 0.7629, 0.4625, 0.7237, 0.4603, 0.7236, 0.4754, 0.7899, 0.495, 0.7881, 0.507, 0.7491, 0.5142, 0.751, 0.4996, 0.7629, 0.4625, 0.7634, 0.4499, 0.7243, 0.4453, 0.7237, 0.4603, 0.7881, 0.507, 0.7859, 0.5172, 0.7468, 0.5265, 0.7491, 0.5142, 0.7634, 0.4499, 0.7644, 0.4378, 0.7254, 0.4309, 0.7243, 0.4453, 0.7859, 0.5172, 0.7834, 0.5251, 0.7442, 0.536, 0.7468, 0.5265, 0.7644, 0.4378, 0.7659, 0.4266, 0.7269, 0.4175, 0.7254, 0.4309, 0.7834, 0.5251, 0.7806, 0.5305, 0.7413, 0.5424, 0.7442, 0.536, 0.778, 0.3964, 0.7808, 0.3975, 0.7421, 0.3816, 0.7392, 0.3806, 0.7659, 0.4266, 0.7677, 0.4167, 0.7288, 0.4056, 0.7269, 0.4175, 0.6878, 0.5193, 0.6867, 0.5056, 0.6388, 0.505, 0.6395, 0.5192, 0.7496, 0.4038, 0.7513, 0.4169, 0.7104, 0.4106, 0.7089, 0.3963, 0.7364, 0.3827, 0.7392, 0.3806, 0.6998, 0.3715, 0.6973, 0.3739, 0.7302, 0.5361, 0.7281, 0.5274, 0.6893, 0.5311, 0.6912, 0.5405, 0.7513, 0.4169, 0.7525, 0.4321, 0.7114, 0.4272, 0.7104, 0.4106, 0.7281, 0.5274, 0.7263, 0.5166, 0.6878, 0.5193, 0.6893, 0.5311, 0.7525, 0.4321, 0.7531, 0.4488, 0.7118, 0.4454, 0.7114, 0.4272, 0.7263, 0.5166, 0.7249, 0.504, 0.6867, 0.5056, 0.6878, 0.5193, 0.7531, 0.4488, 0.753, 0.4661, 0.7117, 0.4644, 0.7118, 0.4454, 0.7249, 0.504, 0.724, 0.4901, 0.686, 0.4906, 0.6867, 0.5056, 0.753, 0.4661, 0.7523, 0.4833, 0.711, 0.4832, 0.7117, 0.4644, 0.724, 0.4901, 0.7236, 0.4754, 0.6857, 0.4747, 0.686, 0.4906, 0.7523, 0.4833, 0.751, 0.4996, 0.7097, 0.5011, 0.711, 0.4832, 0.7236, 0.4754, 0.7237, 0.4603, 0.6859, 0.4584, 0.6857, 0.4747, 0.751, 0.4996, 0.7491, 0.5142, 0.708, 0.517, 0.7097, 0.5011, 0.7237, 0.4603, 0.7243, 0.4453, 0.6864, 0.4421, 0.6859, 0.4584, 0.7491, 0.5142, 0.7468, 0.5265, 0.7058, 0.5304, 0.708, 0.517, 0.7243, 0.4453, 0.7254, 0.4309, 0.6874, 0.4265, 0.6864, 0.4421, 0.7468, 0.5265, 0.7442, 0.536, 0.7034, 0.5408, 0.7058, 0.5304, 0.7254, 0.4309, 0.7269, 0.4175, 0.6888, 0.412, 0.6874, 0.4265, 0.7442, 0.536, 0.7413, 0.5424, 0.7009, 0.5477, 0.7034, 0.5408, 0.7392, 0.3806, 0.7421, 0.3816, 0.7024, 0.3724, 0.6998, 0.3715, 0.7269, 0.4175, 0.7288, 0.4056, 0.6905, 0.399, 0.6888, 0.412, 0.7413, 0.5424, 0.7384, 0.5455, 0.6983, 0.551, 0.7009, 0.5477, 0.7421, 0.3816, 0.7449, 0.3859, 0.7048, 0.377, 0.7024, 0.3724, 0.7288, 0.4056, 0.7311, 0.3955, 0.6926, 0.388, 0.6905, 0.399, 0.7384, 0.5455, 0.7355, 0.5454, 0.6957, 0.5508, 0.6983, 0.551, 0.7449, 0.3859, 0.7474, 0.3934, 0.707, 0.385, 0.7048, 0.377, 0.7311, 0.3955, 0.7336, 0.3878, 0.6948, 0.3795, 0.6926, 0.388, 0.7355, 0.5454, 0.7327, 0.5422, 0.6933, 0.5472, 0.6957, 0.5508, 0.7474, 0.3934, 0.7496, 0.4038, 0.7089, 0.3963, 0.707, 0.385, 0.7336, 0.3878, 0.7364, 0.3827, 0.6973, 0.3739, 0.6948, 0.3795, 0.6383, 0.473, 0.6386, 0.456, 0.3296, 0.4414, 0.3289, 0.4583, 0.7118, 0.4454, 0.7117, 0.4644, 0.6573, 0.4619, 0.6575, 0.4421, 0.6867, 0.5056, 0.686, 0.4906, 0.6384, 0.4895, 0.6388, 0.505, 0.7117, 0.4644, 0.711, 0.4832, 0.6566, 0.4816, 0.6573, 0.4619, 0.686, 0.4906, 0.6857, 0.4747, 0.6383, 0.473, 0.6384, 0.4895, 0.711, 0.4832, 0.7097, 0.5011, 0.6556, 0.5002, 0.6566, 0.4816, 0.6857, 0.4747, 0.6859, 0.4584, 0.6386, 0.456, 0.6383, 0.473, 0.7097, 0.5011, 0.708, 0.517, 0.6542, 0.5168, 0.6556, 0.5002, 0.6859, 0.4584, 0.6864, 0.4421, 0.6391, 0.4392, 0.6386, 0.456, 0.708, 0.517, 0.7058, 0.5304, 0.6526, 0.5308, 0.6542, 0.5168, 0.6864, 0.4421, 0.6874, 0.4265, 0.6399, 0.423, 0.6391, 0.4392, 0.7058, 0.5304, 0.7034, 0.5408, 0.6507, 0.5415, 0.6526, 0.5308, 0.6874, 0.4265, 0.6888, 0.412, 0.641, 0.4079, 0.6399, 0.423, 0.7034, 0.5408, 0.7009, 0.5477, 0.6488, 0.5487, 0.6507, 0.5415, 0.6998, 0.3715, 0.7024, 0.3724, 0.6511, 0.3665, 0.6493, 0.3655, 0.6888, 0.412, 0.6905, 0.399, 0.6424, 0.3944, 0.641, 0.4079, 0.7009, 0.5477, 0.6983, 0.551, 0.6469, 0.5522, 0.6488, 0.5487, 0.7024, 0.3724, 0.7048, 0.377, 0.6529, 0.3711, 0.6511, 0.3665, 0.6905, 0.399, 0.6926, 0.388, 0.6439, 0.383, 0.6424, 0.3944, 0.6983, 0.551, 0.6957, 0.5508, 0.6451, 0.552, 0.6469, 0.5522, 0.7048, 0.377, 0.707, 0.385, 0.6544, 0.3793, 0.6529, 0.3711, 0.6926, 0.388, 0.6948, 0.3795, 0.6456, 0.3741, 0.6439, 0.383, 0.6957, 0.5508, 0.6933, 0.5472, 0.6433, 0.5482, 0.6451, 0.552, 0.707, 0.385, 0.7089, 0.3963, 0.6557, 0.3911, 0.6544, 0.3793, 0.6948, 0.3795, 0.6973, 0.3739, 0.6474, 0.3682, 0.6456, 0.3741, 0.6933, 0.5472, 0.6912, 0.5405, 0.6418, 0.5412, 0.6433, 0.5482, 0.7089, 0.3963, 0.7104, 0.4106, 0.6567, 0.4059, 0.6557, 0.3911, 0.6973, 0.3739, 0.6998, 0.3715, 0.6493, 0.3655, 0.6474, 0.3682, 0.6912, 0.5405, 0.6893, 0.5311, 0.6405, 0.5314, 0.6418, 0.5412, 0.7104, 0.4106, 0.7114, 0.4272, 0.6573, 0.4232, 0.6567, 0.4059, 0.6893, 0.5311, 0.6878, 0.5193, 0.6395, 0.5192, 0.6405, 0.5314, 0.7114, 0.4272, 0.7118, 0.4454, 0.6575, 0.4421, 0.6573, 0.4232, 0.3292, 0.4083, 0.3282, 0.3931, 0.2697, 0.3925, 0.2711, 0.407, 0.6556, 0.5002, 0.6542, 0.5168, 0.2969, 0.4999, 0.2955, 0.4831, 0.6386, 0.456, 0.6391, 0.4392, 0.3297, 0.4246, 0.3296, 0.4414, 0.6542, 0.5168, 0.6526, 0.5308, 0.299, 0.514, 0.2969, 0.4999, 0.6391, 0.4392, 0.6399, 0.423, 0.3292, 0.4083, 0.3297, 0.4246, 0.6526, 0.5308, 0.6507, 0.5415, 0.3017, 0.525, 0.299, 0.514, 0.6399, 0.423, 0.641, 0.4079, 0.3282, 0.3931, 0.3292, 0.4083, 0.6507, 0.5415, 0.6488, 0.5487, 0.3047, 0.5324, 0.3017, 0.525, 0.6493, 0.3655, 0.6511, 0.3665, 0.3123, 0.3504, 0.3157, 0.3497, 0.641, 0.4079, 0.6424, 0.3944, 0.3266, 0.3794, 0.3282, 0.3931, 0.6488, 0.5487, 0.6469, 0.5522, 0.3081, 0.5361, 0.3047, 0.5324, 0.6511, 0.3665, 0.6529, 0.3711, 0.3088, 0.3548, 0.3123, 0.3504, 0.6424, 0.3944, 0.6439, 0.383, 0.3245, 0.3678, 0.3266, 0.3794, 0.6469, 0.5522, 0.6451, 0.552, 0.3115, 0.5362, 0.3081, 0.5361, 0.6529, 0.3711, 0.6544, 0.3793, 0.3054, 0.3628, 0.3088, 0.3548, 0.6439, 0.383, 0.6456, 0.3741, 0.3219, 0.3587, 0.3245, 0.3678, 0.6451, 0.552, 0.6433, 0.5482, 0.3149, 0.5326, 0.3115, 0.5362, 0.6544, 0.3793, 0.6557, 0.3911, 0.3022, 0.3743, 0.3054, 0.3628, 0.6456, 0.3741, 0.6474, 0.3682, 0.319, 0.3526, 0.3219, 0.3587, 0.6433, 0.5482, 0.6418, 0.5412, 0.3181, 0.5259, 0.3149, 0.5326, 0.6557, 0.3911, 0.6567, 0.4059, 0.2995, 0.389, 0.3022, 0.3743, 0.6474, 0.3682, 0.6493, 0.3655, 0.3157, 0.3497, 0.319, 0.3526, 0.6418, 0.5412, 0.6405, 0.5314, 0.3211, 0.5163, 0.3181, 0.5259, 0.6567, 0.4059, 0.6573, 0.4232, 0.2972, 0.4061, 0.2995, 0.389, 0.6405, 0.5314, 0.6395, 0.5192, 0.3237, 0.5042, 0.3211, 0.5163, 0.6573, 0.4232, 0.6575, 0.4421, 0.2956, 0.425, 0.2972, 0.4061, 0.6395, 0.5192, 0.6388, 0.505, 0.326, 0.4902, 0.3237, 0.5042, 0.6575, 0.4421, 0.6573, 0.4619, 0.2948, 0.4447, 0.2956, 0.425, 0.6388, 0.505, 0.6384, 0.4895, 0.3277, 0.4747, 0.326, 0.4902, 0.6573, 0.4619, 0.6566, 0.4816, 0.2948, 0.4644, 0.2948, 0.4447, 0.6384, 0.4895, 0.6383, 0.473, 0.3289, 0.4583, 0.3277, 0.4747, 0.6566, 0.4816, 0.6556, 0.5002, 0.2955, 0.4831, 0.2948, 0.4644, 0.2456, 0.3559, 0.2415, 0.3635, 0.1961, 0.3686, 0.2004, 0.3615, 0.3017, 0.525, 0.3047, 0.5324, 0.2418, 0.5253, 0.238, 0.5181, 0.3157, 0.3497, 0.3123, 0.3504, 0.2499, 0.3517, 0.2541, 0.351, 0.3282, 0.3931, 0.3266, 0.3794, 0.2676, 0.3794, 0.2697, 0.3925, 0.3047, 0.5324, 0.3081, 0.5361, 0.2458, 0.5289, 0.2418, 0.5253, 0.3123, 0.3504, 0.3088, 0.3548, 0.2456, 0.3559, 0.2499, 0.3517, 0.3266, 0.3794, 0.3245, 0.3678, 0.265, 0.3683, 0.2676, 0.3794, 0.3081, 0.5361, 0.3115, 0.5362, 0.25, 0.529, 0.2458, 0.5289, 0.3088, 0.3548, 0.3054, 0.3628, 0.2415, 0.3635, 0.2456, 0.3559, 0.3245, 0.3678, 0.3219, 0.3587, 0.2618, 0.3596, 0.265, 0.3683, 0.3115, 0.5362, 0.3149, 0.5326, 0.2542, 0.5258, 0.25, 0.529, 0.3054, 0.3628, 0.3022, 0.3743, 0.2377, 0.3745, 0.2415, 0.3635, 0.3219, 0.3587, 0.319, 0.3526, 0.2581, 0.3537, 0.2618, 0.3596, 0.3149, 0.5326, 0.3181, 0.5259, 0.2581, 0.5194, 0.2542, 0.5258, 0.3022, 0.3743, 0.2995, 0.389, 0.2345, 0.3884, 0.2377, 0.3745, 0.319, 0.3526, 0.3157, 0.3497, 0.2541, 0.351, 0.2581, 0.3537, 0.3181, 0.5259, 0.3211, 0.5163, 0.2617, 0.5103, 0.2581, 0.5194, 0.2995, 0.389, 0.2972, 0.4061, 0.2318, 0.4047, 0.2345, 0.3884, 0.3211, 0.5163, 0.3237, 0.5042, 0.2649, 0.4988, 0.2617, 0.5103, 0.2972, 0.4061, 0.2956, 0.425, 0.23, 0.4227, 0.2318, 0.4047, 0.3237, 0.5042, 0.326, 0.4902, 0.2676, 0.4855, 0.2649, 0.4988, 0.2956, 0.425, 0.2948, 0.4447, 0.2291, 0.4415, 0.23, 0.4227, 0.326, 0.4902, 0.3277, 0.4747, 0.2696, 0.4707, 0.2676, 0.4855, 0.2948, 0.4447, 0.2948, 0.4644, 0.2292, 0.4602, 0.2291, 0.4415, 0.3277, 0.4747, 0.3289, 0.4583, 0.271, 0.4549, 0.2696, 0.4707, 0.2948, 0.4644, 0.2955, 0.4831, 0.2302, 0.478, 0.2292, 0.4602, 0.3289, 0.4583, 0.3296, 0.4414, 0.2718, 0.4388, 0.271, 0.4549, 0.2955, 0.4831, 0.2969, 0.4999, 0.2321, 0.494, 0.2302, 0.478, 0.3296, 0.4414, 0.3297, 0.4246, 0.2718, 0.4226, 0.2718, 0.4388, 0.2969, 0.4999, 0.299, 0.514, 0.2347, 0.5076, 0.2321, 0.494, 0.3297, 0.4246, 0.3292, 0.4083, 0.2711, 0.407, 0.2718, 0.4226, 0.299, 0.514, 0.3017, 0.525, 0.238, 0.5181, 0.2347, 0.5076, 0.1888, 0.3912, 0.1861, 0.4059, 0.1681, 0.4088, 0.1706, 0.3958, 0.265, 0.3683, 0.2618, 0.3596, 0.2174, 0.3647, 0.2209, 0.3725, 0.25, 0.529, 0.2542, 0.5258, 0.21, 0.516, 0.2056, 0.5188, 0.2415, 0.3635, 0.2377, 0.3745, 0.1922, 0.3786, 0.1961, 0.3686, 0.2618, 0.3596, 0.2581, 0.3537, 0.2135, 0.3594, 0.2174, 0.3647, 0.2542, 0.5258, 0.2581, 0.5194, 0.2141, 0.5103, 0.21, 0.516, 0.2377, 0.3745, 0.2345, 0.3884, 0.1888, 0.3912, 0.1922, 0.3786, 0.2581, 0.3537, 0.2541, 0.351, 0.2093, 0.357, 0.2135, 0.3594, 0.2581, 0.5194, 0.2617, 0.5103, 0.2179, 0.5021, 0.2141, 0.5103, 0.2345, 0.3884, 0.2318, 0.4047, 0.1861, 0.4059, 0.1888, 0.3912, 0.2617, 0.5103, 0.2649, 0.4988, 0.2213, 0.4917, 0.2179, 0.5021, 0.2318, 0.4047, 0.23, 0.4227, 0.1843, 0.4221, 0.1861, 0.4059, 0.2649, 0.4988, 0.2676, 0.4855, 0.2241, 0.4796, 0.2213, 0.4917, 0.23, 0.4227, 0.2291, 0.4415, 0.1834, 0.4391, 0.1843, 0.4221, 0.2676, 0.4855, 0.2696, 0.4707, 0.2262, 0.4661, 0.2241, 0.4796, 0.2291, 0.4415, 0.2292, 0.4602, 0.1836, 0.456, 0.1834, 0.4391, 0.2696, 0.4707, 0.271, 0.4549, 0.2277, 0.4517, 0.2262, 0.4661, 0.2292, 0.4602, 0.2302, 0.478, 0.1846, 0.4721, 0.1836, 0.456, 0.271, 0.4549, 0.2718, 0.4388, 0.2284, 0.4369, 0.2277, 0.4517, 0.2302, 0.478, 0.2321, 0.494, 0.1866, 0.4866, 0.1846, 0.4721, 0.2718, 0.4388, 0.2718, 0.4226, 0.2283, 0.4221, 0.2284, 0.4369, 0.2321, 0.494, 0.2347, 0.5076, 0.1895, 0.4989, 0.1866, 0.4866, 0.2718, 0.4226, 0.2711, 0.407, 0.2275, 0.4079, 0.2283, 0.4221, 0.2347, 0.5076, 0.238, 0.5181, 0.1929, 0.5085, 0.1895, 0.4989, 0.2711, 0.407, 0.2697, 0.3925, 0.226, 0.3945, 0.2275, 0.4079, 0.238, 0.5181, 0.2418, 0.5253, 0.1969, 0.5151, 0.1929, 0.5085, 0.2541, 0.351, 0.2499, 0.3517, 0.2049, 0.3577, 0.2093, 0.357, 0.2697, 0.3925, 0.2676, 0.3794, 0.2238, 0.3826, 0.226, 0.3945, 0.2418, 0.5253, 0.2458, 0.5289, 0.2012, 0.5186, 0.1969, 0.5151, 0.2499, 0.3517, 0.2456, 0.3559, 0.2004, 0.3615, 0.2049, 0.3577, 0.2676, 0.3794, 0.265, 0.3683, 0.2209, 0.3725, 0.2238, 0.3826, 0.2458, 0.5289, 0.25, 0.529, 0.2056, 0.5188, 0.2012, 0.5186, 0.1656, 0.438, 0.1657, 0.4528, 0.1526, 0.4502, 0.1524, 0.4371, 0.2179, 0.5021, 0.2213, 0.4917, 0.2011, 0.485, 0.198, 0.4942, 0.1861, 0.4059, 0.1843, 0.4221, 0.1664, 0.4231, 0.1681, 0.4088, 0.2213, 0.4917, 0.2241, 0.4796, 0.2038, 0.4742, 0.2011, 0.485, 0.1843, 0.4221, 0.1834, 0.4391, 0.1656, 0.438, 0.1664, 0.4231, 0.2241, 0.4796, 0.2262, 0.4661, 0.2058, 0.4622, 0.2038, 0.4742, 0.1834, 0.4391, 0.1836, 0.456, 0.1657, 0.4528, 0.1656, 0.438, 0.2262, 0.4661, 0.2277, 0.4517, 0.2071, 0.4493, 0.2058, 0.4622, 0.1836, 0.456, 0.1846, 0.4721, 0.1668, 0.467, 0.1657, 0.4528, 0.2277, 0.4517, 0.2284, 0.4369, 0.2078, 0.4361, 0.2071, 0.4493, 0.1846, 0.4721, 0.1866, 0.4866, 0.1686, 0.4798, 0.1668, 0.467, 0.2284, 0.4369, 0.2283, 0.4221, 0.2077, 0.4229, 0.2078, 0.4361, 0.1866, 0.4866, 0.1895, 0.4989, 0.1713, 0.4907, 0.1686, 0.4798, 0.2283, 0.4221, 0.2275, 0.4079, 0.207, 0.4102, 0.2077, 0.4229, 0.1895, 0.4989, 0.1929, 0.5085, 0.1745, 0.4993, 0.1713, 0.4907, 0.2275, 0.4079, 0.226, 0.3945, 0.2055, 0.3983, 0.207, 0.4102, 0.1929, 0.5085, 0.1969, 0.5151, 0.1782, 0.5052, 0.1745, 0.4993, 0.2093, 0.357, 0.2049, 0.3577, 0.1855, 0.366, 0.1896, 0.3652, 0.226, 0.3945, 0.2238, 0.3826, 0.2034, 0.3877, 0.2055, 0.3983, 0.1969, 0.5151, 0.2012, 0.5186, 0.1822, 0.5084, 0.1782, 0.5052, 0.2049, 0.3577, 0.2004, 0.3615, 0.1813, 0.3695, 0.1855, 0.366, 0.2238, 0.3826, 0.2209, 0.3725, 0.2006, 0.3788, 0.2034, 0.3877, 0.2012, 0.5186, 0.2056, 0.5188, 0.1864, 0.5087, 0.1822, 0.5084, 0.2004, 0.3615, 0.1961, 0.3686, 0.1773, 0.3758, 0.1813, 0.3695, 0.2209, 0.3725, 0.2174, 0.3647, 0.1973, 0.3719, 0.2006, 0.3788, 0.2056, 0.5188, 0.21, 0.516, 0.1905, 0.5063, 0.1864, 0.5087, 0.1961, 0.3686, 0.1922, 0.3786, 0.1737, 0.3846, 0.1773, 0.3758, 0.2174, 0.3647, 0.2135, 0.3594, 0.1936, 0.3673, 0.1973, 0.3719, 0.21, 0.516, 0.2141, 0.5103, 0.1944, 0.5014, 0.1905, 0.5063, 0.1922, 0.3786, 0.1888, 0.3912, 0.1706, 0.3958, 0.1737, 0.3846, 0.2135, 0.3594, 0.2093, 0.357, 0.1896, 0.3652, 0.1936, 0.3673, 0.2141, 0.5103, 0.2179, 0.5021, 0.198, 0.4942, 0.1944, 0.5014, 0.1552, 0.4741, 0.1577, 0.4838, 0.1388, 0.4702, 0.1369, 0.463, 0.2058, 0.4622, 0.2071, 0.4493, 0.1909, 0.4474, 0.1897, 0.4588, 0.1657, 0.4528, 0.1668, 0.467, 0.1535, 0.4627, 0.1526, 0.4502, 0.2071, 0.4493, 0.2078, 0.4361, 0.1915, 0.4355, 0.1909, 0.4474, 0.1668, 0.467, 0.1686, 0.4798, 0.1552, 0.4741, 0.1535, 0.4627, 0.2078, 0.4361, 0.2077, 0.4229, 0.1915, 0.4238, 0.1915, 0.4355, 0.1686, 0.4798, 0.1713, 0.4907, 0.1577, 0.4838, 0.1552, 0.4741, 0.2077, 0.4229, 0.207, 0.4102, 0.1907, 0.4124, 0.1915, 0.4238, 0.1713, 0.4907, 0.1745, 0.4993, 0.1606, 0.4914, 0.1577, 0.4838, 0.207, 0.4102, 0.2055, 0.3983, 0.1893, 0.4018, 0.1907, 0.4124, 0.1745, 0.4993, 0.1782, 0.5052, 0.1641, 0.4968, 0.1606, 0.4914, 0.1896, 0.3652, 0.1855, 0.366, 0.1707, 0.3732, 0.1745, 0.3725, 0.2055, 0.3983, 0.2034, 0.3877, 0.1873, 0.3923, 0.1893, 0.4018, 0.1782, 0.5052, 0.1822, 0.5084, 0.1678, 0.4997, 0.1641, 0.4968, 0.1855, 0.366, 0.1813, 0.3695, 0.1668, 0.3764, 0.1707, 0.3732, 0.2034, 0.3877, 0.2006, 0.3788, 0.1847, 0.3844, 0.1873, 0.3923, 0.1822, 0.5084, 0.1864, 0.5087, 0.1716, 0.5001, 0.1678, 0.4997, 0.1813, 0.3695, 0.1773, 0.3758, 0.1631, 0.382, 0.1668, 0.3764, 0.2006, 0.3788, 0.1973, 0.3719, 0.1817, 0.3783, 0.1847, 0.3844, 0.1864, 0.5087, 0.1905, 0.5063, 0.1754, 0.498, 0.1716, 0.5001, 0.1773, 0.3758, 0.1737, 0.3846, 0.1598, 0.3899, 0.1631, 0.382, 0.1973, 0.3719, 0.1936, 0.3673, 0.1782, 0.3742, 0.1817, 0.3783, 0.1905, 0.5063, 0.1944, 0.5014, 0.179, 0.4937, 0.1754, 0.498, 0.1737, 0.3846, 0.1706, 0.3958, 0.1569, 0.3998, 0.1598, 0.3899, 0.1936, 0.3673, 0.1896, 0.3652, 0.1745, 0.3725, 0.1782, 0.3742, 0.1944, 0.5014, 0.198, 0.4942, 0.1824, 0.4873, 0.179, 0.4937, 0.1706, 0.3958, 0.1681, 0.4088, 0.1547, 0.4113, 0.1569, 0.3998, 0.198, 0.4942, 0.2011, 0.485, 0.1853, 0.4792, 0.1824, 0.4873, 0.1681, 0.4088, 0.1664, 0.4231, 0.1532, 0.4239, 0.1547, 0.4113, 0.2011, 0.485, 0.2038, 0.4742, 0.1878, 0.4696, 0.1853, 0.4792, 0.1664, 0.4231, 0.1656, 0.438, 0.1524, 0.4371, 0.1532, 0.4239, 0.2038, 0.4742, 0.2058, 0.4622, 0.1897, 0.4588, 0.1878, 0.4696, 0.1438, 0.48, 0.1467, 0.4823, 0.1129, 0.4334, 0.1915, 0.4238, 0.1907, 0.4124, 0.1649, 0.4172, 0.1656, 0.4258, 0.1577, 0.4838, 0.1606, 0.4914, 0.1411, 0.4759, 0.1388, 0.4702, 0.1907, 0.4124, 0.1893, 0.4018, 0.1638, 0.4093, 0.1649, 0.4172, 0.1606, 0.4914, 0.1641, 0.4968, 0.1438, 0.48, 0.1411, 0.4759, 0.1745, 0.3725, 0.1707, 0.3732, 0.1488, 0.3884, 0.1519, 0.3877, 0.1893, 0.4018, 0.1873, 0.3923, 0.1622, 0.4022, 0.1638, 0.4093, 0.1641, 0.4968, 0.1678, 0.4997, 0.1467, 0.4823, 0.1438, 0.48, 0.1707, 0.3732, 0.1668, 0.3764, 0.1458, 0.3909, 0.1488, 0.3884, 0.1873, 0.3923, 0.1847, 0.3844, 0.1601, 0.3963, 0.1622, 0.4022, 0.1678, 0.4997, 0.1716, 0.5001, 0.1497, 0.4827, 0.1467, 0.4823, 0.1668, 0.3764, 0.1631, 0.382, 0.143, 0.3951, 0.1458, 0.3909, 0.1847, 0.3844, 0.1817, 0.3783, 0.1576, 0.3918, 0.1601, 0.3963, 0.1716, 0.5001, 0.1754, 0.498, 0.1527, 0.4814, 0.1497, 0.4827, 0.1631, 0.382, 0.1598, 0.3899, 0.1404, 0.401, 0.143, 0.3951, 0.1817, 0.3783, 0.1782, 0.3742, 0.1548, 0.3889, 0.1576, 0.3918, 0.1754, 0.498, 0.179, 0.4937, 0.1556, 0.4782, 0.1527, 0.4814, 0.1598, 0.3899, 0.1569, 0.3998, 0.1382, 0.4084, 0.1404, 0.401, 0.1782, 0.3742, 0.1745, 0.3725, 0.1519, 0.3877, 0.1548, 0.3889, 0.179, 0.4937, 0.1824, 0.4873, 0.1583, 0.4736, 0.1556, 0.4782, 0.1569, 0.3998, 0.1547, 0.4113, 0.1364, 0.4169, 0.1382, 0.4084, 0.1824, 0.4873, 0.1853, 0.4792, 0.1607, 0.4675, 0.1583, 0.4736, 0.1547, 0.4113, 0.1532, 0.4239, 0.1353, 0.4261, 0.1364, 0.4169, 0.1853, 0.4792, 0.1878, 0.4696, 0.1626, 0.4603, 0.1607, 0.4675, 0.1532, 0.4239, 0.1524, 0.4371, 0.1347, 0.4358, 0.1353, 0.4261, 0.1878, 0.4696, 0.1897, 0.4588, 0.1641, 0.4523, 0.1626, 0.4603, 0.1524, 0.4371, 0.1526, 0.4502, 0.1348, 0.4454, 0.1347, 0.4358, 0.1897, 0.4588, 0.1909, 0.4474, 0.1652, 0.4436, 0.1641, 0.4523, 0.1526, 0.4502, 0.1535, 0.4627, 0.1356, 0.4546, 0.1348, 0.4454, 0.1909, 0.4474, 0.1915, 0.4355, 0.1656, 0.4347, 0.1652, 0.4436, 0.1535, 0.4627, 0.1552, 0.4741, 0.1369, 0.463, 0.1356, 0.4546, 0.1915, 0.4355, 0.1915, 0.4238, 0.1656, 0.4258, 0.1656, 0.4347, 0.1488, 0.3884, 0.1458, 0.3909, 0.1129, 0.4334, 0.1622, 0.4022, 0.1601, 0.3963, 0.1129, 0.4334, 0.1467, 0.4823, 0.1497, 0.4827, 0.1129, 0.4334, 0.1458, 0.3909, 0.143, 0.3951, 0.1129, 0.4334, 0.1601, 0.3963, 0.1576, 0.3918, 0.1129, 0.4334, 0.1497, 0.4827, 0.1527, 0.4814, 0.1129, 0.4334, 0.143, 0.3951, 0.1404, 0.401, 0.1129, 0.4334, 0.1576, 0.3918, 0.1548, 0.3889, 0.1129, 0.4334, 0.1527, 0.4814, 0.1556, 0.4782, 0.1129, 0.4334, 0.1404, 0.401, 0.1382, 0.4084, 0.1129, 0.4334, 0.1548, 0.3889, 0.1519, 0.3877, 0.1129, 0.4334, 0.1556, 0.4782, 0.1583, 0.4736, 0.1129, 0.4334, 0.1382, 0.4084, 0.1364, 0.4169, 0.1129, 0.4334, 0.1583, 0.4736, 0.1607, 0.4675, 0.1129, 0.4334, 0.1364, 0.4169, 0.1353, 0.4261, 0.1129, 0.4334, 0.1607, 0.4675, 0.1626, 0.4603, 0.1129, 0.4334, 0.1353, 0.4261, 0.1347, 0.4358, 0.1129, 0.4334, 0.1626, 0.4603, 0.1641, 0.4523, 0.1129, 0.4334, 0.1347, 0.4358, 0.1348, 0.4454, 0.1129, 0.4334, 0.1641, 0.4523, 0.1652, 0.4436, 0.1129, 0.4334, 0.1348, 0.4454, 0.1356, 0.4546, 0.1129, 0.4334, 0.1652, 0.4436, 0.1656, 0.4347, 0.1129, 0.4334, 0.1356, 0.4546, 0.1369, 0.463, 0.1129, 0.4334, 0.1656, 0.4347, 0.1656, 0.4258, 0.1129, 0.4334, 0.1369, 0.463, 0.1388, 0.4702, 0.1129, 0.4334, 0.1656, 0.4258, 0.1649, 0.4172, 0.1129, 0.4334, 0.1388, 0.4702, 0.1411, 0.4759, 0.1129, 0.4334, 0.1649, 0.4172, 0.1638, 0.4093, 0.1129, 0.4334, 0.1411, 0.4759, 0.1438, 0.48, 0.1129, 0.4334, 0.1519, 0.3877, 0.1488, 0.3884, 0.1129, 0.4334, 0.1638, 0.4093, 0.1622, 0.4022, 0.1129, 0.4334])
me_cone.use_remesh_preserve_volume = False
me_cone.use_remesh_preserve_attributes = False
me_cone.use_mirror_vertex_groups = False
me_cone.update()
me_cube_002 = bpy.data.meshes.new('Cube.002')
me_cube_002.from_pydata([(-1.0, -1.0, -1.0), (-1.0, -1.0, 1.0), (-1.0, 1.507, -0.7579), (-1.0, 1.564, 0.6969), (1.0, -1.0, -1.0), (1.0, -1.0, 1.0), (1.0, 1.507, -0.7579), (1.0, 1.564, 0.6969), (0.0, 1.789, -0.7579), (0.0, 1.845, 0.7409), (0.0, -1.212, -1.043), (0.0, -1.212, 1.044), (-1.0, 0.531, -1.0), (-1.0, 0.531, 1.0), (1.0, 0.531, -1.0), (1.0, 0.531, 1.0), (0.0, 0.531, 1.044), (0.0, 0.531, -1.043)], [], [(12, 13, 3, 2), (8, 9, 7, 6), (14, 15, 5, 4), (10, 11, 1, 0), (17, 14, 4, 10), (16, 13, 1, 11), (15, 16, 11, 5), (12, 17, 10, 0), (4, 5, 11, 10), (2, 3, 9, 8), (2, 8, 17, 12), (7, 9, 16, 15), (9, 3, 13, 16), (8, 6, 14, 17), (6, 7, 15, 14), (0, 1, 13, 12)])
_uv = me_cube_002.uv_layers.new(name='UVMap')
_uv.uv.foreach_set('vector', [0.5737, 0.397, 0.5737, 0.4922, 0.5852, 0.4777, 0.5845, 0.4085, 0.588, 0.4069, 0.5886, 0.4793, 0.5857, 0.4767, 0.5851, 0.4052, 0.5739, 0.3933, 0.5739, 0.4916, 0.5564, 0.4916, 0.5564, 0.3933, 0.5542, 0.3931, 0.5542, 0.494, 0.5567, 0.4922, 0.5567, 0.397, 0.5738, 0.3931, 0.5739, 0.3933, 0.5564, 0.3933, 0.5542, 0.3931, 0.5738, 0.494, 0.5737, 0.4922, 0.5567, 0.4922, 0.5542, 0.494, 0.5739, 0.4916, 0.5738, 0.494, 0.5542, 0.494, 0.5564, 0.4916, 0.5737, 0.397, 0.5738, 0.3931, 0.5542, 0.3931, 0.5567, 0.397, 0.5564, 0.3933, 0.5564, 0.4916, 0.5542, 0.494, 0.5542, 0.3931, 0.5845, 0.4085, 0.5852, 0.4777, 0.5886, 0.4793, 0.588, 0.4069, 0.5845, 0.4085, 0.588, 0.4069, 0.5738, 0.3931, 0.5737, 0.397, 0.5857, 0.4767, 0.5886, 0.4793, 0.5738, 0.494, 0.5739, 0.4916, 0.5886, 0.4793, 0.5852, 0.4777, 0.5737, 0.4922, 0.5738, 0.494, 0.588, 0.4069, 0.5851, 0.4052, 0.5739, 0.3933, 0.5738, 0.3931, 0.5851, 0.4052, 0.5857, 0.4767, 0.5739, 0.4916, 0.5739, 0.3933, 0.5567, 0.397, 0.5567, 0.4922, 0.5737, 0.4922, 0.5737, 0.397])
me_cube_002.use_remesh_preserve_volume = False
me_cube_002.use_remesh_preserve_attributes = False
me_cube_002.use_mirror_vertex_groups = False
me_cube_002.update()

# ---- objects
ob_cube = bpy.data.objects.new('Cube', me_cube_001)
ob_cone = bpy.data.objects.new('Cone', me_cone)
ob_lamp = bpy.data.objects.new('Lamp', light_lamp)
ob_camera = bpy.data.objects.new('Camera', cam_camera)
ob_cube_001 = bpy.data.objects.new('Cube.001', me_cube_002)

# ---- transforms, parenting, visibility, modifiers, constraints
ob_cube.location = (2.384e-07, -4.02, -8.018)
ob_cube.rotation_euler = (-1.571, 3.142, -1.571)
ob_cube.scale = (0.1408, 1.0, 1.92)
ob_cube.lineart.crease_threshold = 0.0
ob_cone.location = (2.384e-07, -4.02, 8.519)
ob_cone.rotation_euler = (-2.384e-07, -0.0, 0.0)
ob_cone.lineart.crease_threshold = 0.0
ob_lamp.location = (4.076, -9.924, 16.75)
ob_lamp.rotation_euler = (1.571, -3.142, 1.565)
ob_lamp.scale = (1.0, -8.95, 1.0)
ob_lamp.lock_rotations_4d = False
ob_lamp.empty_display_type = 'ARROWS'
ob_lamp.color = (0.0, 0.0, 0.0, 0.0)
ob_lamp.lineart.crease_threshold = 0.0
ob_camera.location = (7.481, -9.364, 2.011)
ob_camera.rotation_euler = (2.68, -0.8149, -4.637e-08)
ob_camera.lock_rotations_4d = False
ob_camera.empty_display_type = 'ARROWS'
ob_camera.color = (0.0, 0.0, 0.0, 0.0)
ob_camera.display_type = 'WIRE'
ob_camera.lineart.crease_threshold = 0.0
ob_cube_001.location = (2.384e-07, -4.02, -8.018)
ob_cube_001.rotation_euler = (1.571, -0.0, 0.0)
ob_cube_001.scale = (0.1408, 1.0, 1.92)
ob_cube_001.lineart.crease_threshold = 0.0

# ---- collection membership
col_collection_1.objects.link(ob_cube)
col_collection_1.objects.link(ob_cone)
col_collection_1.objects.link(ob_lamp)
col_collection_1.objects.link(ob_camera)
col_collection_1.objects.link(ob_cube_001)

# ---- scene / render settings (as saved in the file)
scene.camera = ob_camera
scene.frame_start = 1; scene.frame_end = 250; scene.frame_set(1)
scene.render.engine = 'BLENDER_EEVEE_NEXT'
scene.render.resolution_percentage = 50
scene.render.dither_intensity = 0.0
scene.cycles.use_denoising = False
scene.cycles.samples = 128
scene.cycles.sampling_pattern = 'TABULATED_SOBOL'
scene.cycles.use_adaptive_sampling = False
scene.cycles.use_light_tree = False
scene.cycles.blur_glossy = 0.0
scene.cycles.sample_clamp_indirect = 0.0
scene.view_settings.view_transform = 'Standard'
bpy.context.view_layer.update()
